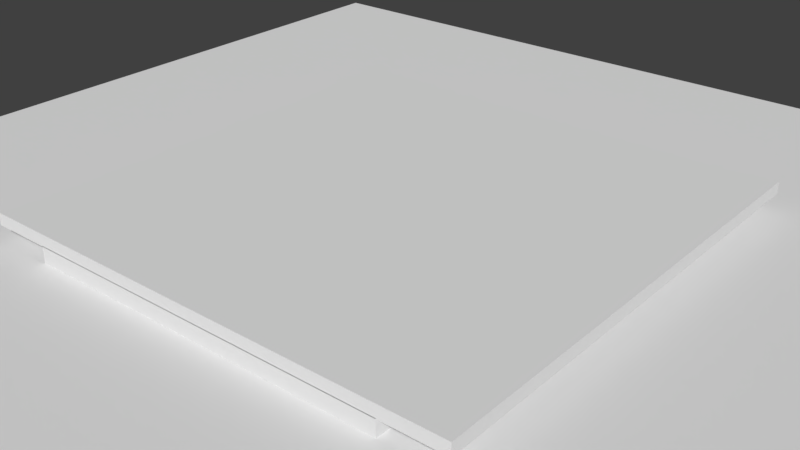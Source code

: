 # Source: baseCourseBlender.blend  (saved by Blender 2.78.0; exported with 4.5.12 LTS)
import bpy
from mathutils import Matrix  # noqa: F401  (used for matrix-valued properties, if any)

bpy.ops.wm.read_factory_settings(use_empty=True)
scene = bpy.context.scene
scene.name = 'Scene'

# ---- collections
col_collection_1 = bpy.data.collections.new('Collection 1'); scene.collection.children.link(col_collection_1)

# ---- world
world_world = bpy.data.worlds.new('World'); scene.world = world_world
world_world.color = (0.05088, 0.05088, 0.05088)
world_world.use_sun_shadow = False
world_world.sun_shadow_jitter_overblur = 0.0
world_world.cycles.sampling_method = 'MANUAL'

# ---- meshes
me_cylinder_001 = bpy.data.meshes.new('Cylinder.001')
me_cylinder_001.from_pydata([(0.0, 1.0, -1.0), (0.0, 1.0, 1.0), (0.5, 0.866, -1.0), (0.5, 0.866, 1.0), (0.866, 0.5, -1.0), (0.866, 0.5, 1.0), (1.0, -4.371e-08, -1.0), (1.0, -4.371e-08, 1.0), (0.866, -0.5, -1.0), (0.866, -0.5, 1.0), (0.5, -0.866, -1.0), (0.5, -0.866, 1.0), (1.51e-07, -1.0, -1.0), (1.51e-07, -1.0, 1.0), (-0.5, -0.866, -1.0), (-0.5, -0.866, 1.0), (-0.866, -0.5, -1.0), (-0.866, -0.5, 1.0), (-1.0, -4.649e-07, -1.0), (-1.0, -4.649e-07, 1.0), (-0.866, 0.5, -1.0), (-0.866, 0.5, 1.0), (-0.5, 0.866, -1.0), (-0.5, 0.866, 1.0)], [], [(0, 1, 3, 2), (2, 3, 5, 4), (4, 5, 7, 6), (6, 7, 9, 8), (8, 9, 11, 10), (10, 11, 13, 12), (12, 13, 15, 14), (14, 15, 17, 16), (16, 17, 19, 18), (18, 19, 21, 20), (3, 1, 23, 21, 19, 17, 15, 13, 11, 9, 7, 5), (20, 21, 23, 22), (22, 23, 1, 0), (0, 2, 4, 6, 8, 10, 12, 14, 16, 18, 20, 22)])
me_cylinder_001.use_remesh_preserve_volume = False
me_cylinder_001.use_remesh_preserve_attributes = False
me_cylinder_001.use_mirror_vertex_groups = False
me_cylinder_001.update()
me_cube_002 = bpy.data.meshes.new('Cube.002')
me_cube_002.from_pydata([(-1.0, -1.0, -1.0), (-1.0, -1.0, 1.0), (-1.0, 1.0, -1.0), (-1.0, 1.0, 1.0), (1.0, -1.0, -1.0), (1.0, -1.0, 1.0), (1.0, 1.0, -1.0), (1.0, 1.0, 1.0)], [], [(0, 1, 3, 2), (2, 3, 7, 6), (6, 7, 5, 4), (4, 5, 1, 0), (2, 6, 4, 0), (7, 3, 1, 5)])
me_cube_002.use_remesh_preserve_volume = False
me_cube_002.use_remesh_preserve_attributes = False
me_cube_002.use_mirror_vertex_groups = False
me_cube_002.update()
me_plane = bpy.data.meshes.new('Plane')
me_plane.from_pydata([(-1.0, -1.0, 0.0), (1.0, -1.0, 0.0), (-1.0, 1.0, 0.0), (1.0, 1.0, 0.0)], [], [(0, 1, 3, 2)])
me_plane.use_remesh_preserve_volume = False
me_plane.use_remesh_preserve_attributes = False
me_plane.use_mirror_vertex_groups = False
me_plane.update()
me_cube_001 = bpy.data.meshes.new('Cube.001')
me_cube_001.from_pydata([(-1.0, -1.0, -0.7964), (-1.0, -1.0, 1.0), (-1.0, 1.0, -0.7964), (-1.0, 1.0, 1.0), (1.0, -1.0, -0.7964), (1.0, -1.0, 1.0), (1.0, 1.0, -0.7964), (1.0, 1.0, 1.0), (-0.9496, -0.9496, 1.0), (-0.9496, 0.9496, 1.0), (0.9496, 0.9496, 1.0), (0.9496, -0.9496, 1.0), (-0.9496, -0.9496, 0.1337), (-0.9496, 0.9496, 0.1337), (0.9496, 0.9496, 0.1337), (0.9496, -0.9496, 0.1337)], [], [(0, 1, 3, 2), (2, 3, 7, 6), (6, 7, 5, 4), (4, 5, 1, 0), (2, 6, 4, 0), (5, 7, 10, 11), (8, 11, 15, 12), (3, 1, 8, 9), (1, 5, 11, 8), (7, 3, 9, 10), (14, 13, 12, 15), (10, 9, 13, 14), (11, 10, 14, 15), (9, 8, 12, 13)])
me_cube_001.use_remesh_preserve_volume = False
me_cube_001.use_remesh_preserve_attributes = False
me_cube_001.use_mirror_vertex_groups = False
me_cube_001.update()

# ---- objects
ob_hole = bpy.data.objects.new('Hole', me_cylinder_001)
ob_ceiling = bpy.data.objects.new('Ceiling', me_cube_002)
ob_cursor = bpy.data.objects.new('Cursor', me_plane)
ob_course = bpy.data.objects.new('Course', me_cube_001)

# ---- transforms, parenting, visibility, modifiers, constraints
ob_hole.location = (-25.76, 35.03, -0.161)
ob_hole.scale = (1.51, 1.51, 1.51)
ob_hole.hide_viewport = True
ob_hole.lineart.crease_threshold = 0.0
ob_ceiling.location = (0.0, 0.0, 3.917)
ob_ceiling.scale = (40.0, 40.0, 1.0)
ob_ceiling.hide_viewport = True
ob_ceiling.lineart.crease_threshold = 0.0
ob_cursor.location = (0.0, 0.0, 0.3546)
ob_cursor.scale = (-82.97, -82.97, -82.97)
ob_cursor.hide_viewport = True
ob_cursor.lineart.crease_threshold = 0.0
ob_course.location = (0.0, 0.0, 0.0)
ob_course.scale = (30.0, 40.0, 3.0)
ob_course.lineart.crease_threshold = 0.0
_m = ob_course.modifiers.new('Boolean', 'BOOLEAN')
_m.object = ob_hole
_m.solver = 'FAST'
_m = ob_course.modifiers.new('Triangulate', 'TRIANGULATE')

# ---- collection membership
col_collection_1.objects.link(ob_hole)
col_collection_1.objects.link(ob_ceiling)
col_collection_1.objects.link(ob_cursor)
col_collection_1.objects.link(ob_course)

# ---- scene / render settings (as saved in the file)
scene.frame_start = 1; scene.frame_end = 250; scene.frame_set(1)
scene.render.engine = 'BLENDER_EEVEE_NEXT'
scene.render.resolution_percentage = 50
scene.render.dither_intensity = 0.0
scene.cycles.use_denoising = False
scene.cycles.samples = 128
scene.cycles.sampling_pattern = 'TABULATED_SOBOL'
scene.cycles.light_sampling_threshold = 0.0
scene.cycles.use_adaptive_sampling = False
scene.cycles.use_light_tree = False
scene.cycles.blur_glossy = 0.0
scene.cycles.sample_clamp_indirect = 0.0
scene.view_settings.view_transform = 'Standard'
bpy.context.view_layer.update()

# ---- added for rendering (the .blend has no active camera and no usable light): camera, sun
cam_auto = bpy.data.cameras.new('AutoCamera')
cam_auto.lens = 50.0
cam_auto.sensor_width = 36.0
cam_auto.clip_end = 1626.12
ob_auto_camera = bpy.data.objects.new('AutoCamera', cam_auto)
scene.collection.objects.link(ob_auto_camera)
ob_auto_camera.location = (92.6567, -111.188, 74.4307)
ob_auto_camera.rotation_euler = (1.09748, -7.21219e-08, 0.694738)
scene.camera = ob_auto_camera
light_auto_sun = bpy.data.lights.new('AutoSun', 'SUN')
light_auto_sun.energy = 3.0
light_auto_sun.angle = 0.0523599
ob_auto_sun = bpy.data.objects.new('AutoSun', light_auto_sun)
scene.collection.objects.link(ob_auto_sun)
ob_auto_sun.rotation_euler = (0.872665, 0.174533, 0.523599)
bpy.context.view_layer.update()
